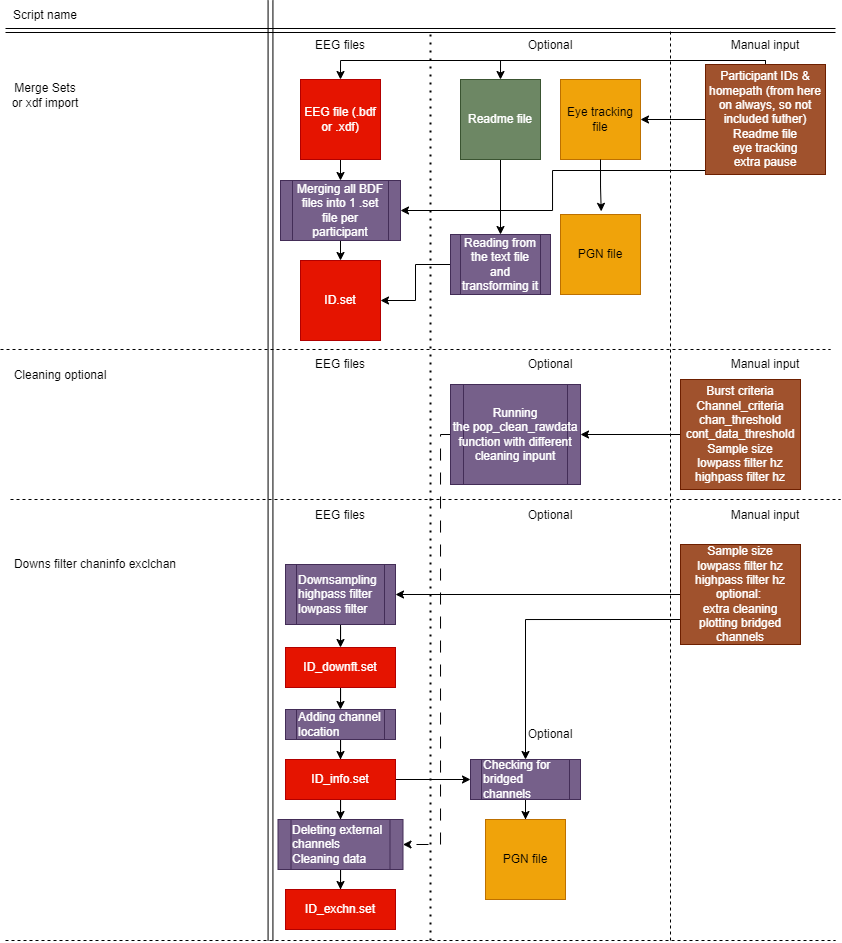

The diagram above was exported from draw.io. Its source (the exported page's mxGraphModel, read from the mxfile embedded in the PNG):
<mxGraphModel dx="819" dy="422" grid="1" gridSize="10" guides="1" tooltips="1" connect="1" arrows="1" fold="1" page="1" pageScale="1" pageWidth="1100" pageHeight="850" background="none" math="0" shadow="0">
  <root>
    <mxCell id="0" />
    <mxCell id="1" parent="0" />
    <mxCell id="CLoqDZqdGPKw1zDIY5jk-42" style="edgeStyle=orthogonalEdgeStyle;rounded=0;orthogonalLoop=1;jettySize=auto;html=1;exitX=0.5;exitY=1;exitDx=0;exitDy=0;entryX=0.5;entryY=0;entryDx=0;entryDy=0;" edge="1" parent="1" source="CLoqDZqdGPKw1zDIY5jk-16" target="CLoqDZqdGPKw1zDIY5jk-41">
      <mxGeometry relative="1" as="geometry" />
    </mxCell>
    <mxCell id="CLoqDZqdGPKw1zDIY5jk-16" value="Readme file" style="whiteSpace=wrap;html=1;aspect=fixed;fillColor=#6d8764;strokeColor=#3A5431;fontColor=#ffffff;" vertex="1" parent="1">
      <mxGeometry x="530" y="79" width="80" height="80" as="geometry" />
    </mxCell>
    <mxCell id="CLoqDZqdGPKw1zDIY5jk-39" style="edgeStyle=orthogonalEdgeStyle;rounded=0;orthogonalLoop=1;jettySize=auto;html=1;exitX=0.5;exitY=1;exitDx=0;exitDy=0;entryX=0.5;entryY=0;entryDx=0;entryDy=0;" edge="1" parent="1" source="CLoqDZqdGPKw1zDIY5jk-17" target="CLoqDZqdGPKw1zDIY5jk-37">
      <mxGeometry relative="1" as="geometry" />
    </mxCell>
    <mxCell id="CLoqDZqdGPKw1zDIY5jk-17" value="EEG file (.bdf or .xdf)" style="whiteSpace=wrap;html=1;aspect=fixed;fillColor=#e51400;fontColor=#ffffff;strokeColor=#B20000;" vertex="1" parent="1">
      <mxGeometry x="370" y="79" width="80" height="80" as="geometry" />
    </mxCell>
    <mxCell id="CLoqDZqdGPKw1zDIY5jk-18" value="Script name" style="text;html=1;align=center;verticalAlign=middle;whiteSpace=wrap;rounded=0;" vertex="1" parent="1">
      <mxGeometry x="80" width="70" height="30" as="geometry" />
    </mxCell>
    <mxCell id="CLoqDZqdGPKw1zDIY5jk-20" value="Merge Sets or xdf import" style="text;html=1;align=center;verticalAlign=middle;whiteSpace=wrap;rounded=0;" vertex="1" parent="1">
      <mxGeometry x="80" y="80" width="70" height="30" as="geometry" />
    </mxCell>
    <mxCell id="CLoqDZqdGPKw1zDIY5jk-21" value="" style="shape=link;html=1;rounded=0;width=4.857142857142858;" edge="1" parent="1">
      <mxGeometry width="100" relative="1" as="geometry">
        <mxPoint x="340" as="sourcePoint" />
        <mxPoint x="340" y="940" as="targetPoint" />
      </mxGeometry>
    </mxCell>
    <mxCell id="CLoqDZqdGPKw1zDIY5jk-22" value="" style="shape=link;html=1;rounded=0;" edge="1" parent="1">
      <mxGeometry width="100" relative="1" as="geometry">
        <mxPoint x="75" y="30" as="sourcePoint" />
        <mxPoint x="905" y="30" as="targetPoint" />
      </mxGeometry>
    </mxCell>
    <mxCell id="CLoqDZqdGPKw1zDIY5jk-23" value="Eye tracking file" style="whiteSpace=wrap;html=1;aspect=fixed;fillColor=#f0a30a;fontColor=#000000;strokeColor=#BD7000;" vertex="1" parent="1">
      <mxGeometry x="630" y="79" width="80" height="80" as="geometry" />
    </mxCell>
    <mxCell id="CLoqDZqdGPKw1zDIY5jk-25" value="Optional" style="text;html=1;align=center;verticalAlign=middle;whiteSpace=wrap;rounded=0;" vertex="1" parent="1">
      <mxGeometry x="590" y="30" width="60" height="30" as="geometry" />
    </mxCell>
    <mxCell id="CLoqDZqdGPKw1zDIY5jk-26" value="ID.set" style="whiteSpace=wrap;html=1;aspect=fixed;fillColor=#e51400;fontColor=#ffffff;strokeColor=#B20000;" vertex="1" parent="1">
      <mxGeometry x="370" y="260" width="80" height="80" as="geometry" />
    </mxCell>
    <mxCell id="CLoqDZqdGPKw1zDIY5jk-29" value="PGN file" style="whiteSpace=wrap;html=1;aspect=fixed;fillColor=#f0a30a;fontColor=#000000;strokeColor=#BD7000;" vertex="1" parent="1">
      <mxGeometry x="630" y="214" width="80" height="80" as="geometry" />
    </mxCell>
    <mxCell id="CLoqDZqdGPKw1zDIY5jk-30" style="edgeStyle=orthogonalEdgeStyle;rounded=0;orthogonalLoop=1;jettySize=auto;html=1;exitX=0.5;exitY=1;exitDx=0;exitDy=0;entryX=0.509;entryY=-0.039;entryDx=0;entryDy=0;entryPerimeter=0;" edge="1" parent="1" source="CLoqDZqdGPKw1zDIY5jk-23" target="CLoqDZqdGPKw1zDIY5jk-29">
      <mxGeometry relative="1" as="geometry" />
    </mxCell>
    <mxCell id="CLoqDZqdGPKw1zDIY5jk-31" value="Downs filter chaninfo exclchan" style="text;html=1;align=center;verticalAlign=middle;whiteSpace=wrap;rounded=0;" vertex="1" parent="1">
      <mxGeometry x="80" y="549" width="170" height="30" as="geometry" />
    </mxCell>
    <mxCell id="CLoqDZqdGPKw1zDIY5jk-32" value="" style="endArrow=none;dashed=1;html=1;rounded=0;" edge="1" parent="1">
      <mxGeometry width="50" height="50" relative="1" as="geometry">
        <mxPoint x="70" y="349" as="sourcePoint" />
        <mxPoint x="900" y="349" as="targetPoint" />
      </mxGeometry>
    </mxCell>
    <mxCell id="CLoqDZqdGPKw1zDIY5jk-40" style="edgeStyle=orthogonalEdgeStyle;rounded=0;orthogonalLoop=1;jettySize=auto;html=1;exitX=0.5;exitY=1;exitDx=0;exitDy=0;entryX=0.5;entryY=0;entryDx=0;entryDy=0;" edge="1" parent="1" source="CLoqDZqdGPKw1zDIY5jk-37" target="CLoqDZqdGPKw1zDIY5jk-26">
      <mxGeometry relative="1" as="geometry" />
    </mxCell>
    <mxCell id="CLoqDZqdGPKw1zDIY5jk-37" value="&lt;div&gt;&lt;br&gt;&lt;/div&gt;&lt;div&gt;Merging all BDF files into 1 .set file per participant&lt;/div&gt;&lt;div&gt;&lt;br&gt;&lt;/div&gt;" style="shape=process;whiteSpace=wrap;html=1;backgroundOutline=1;fillColor=#76608a;fontColor=#ffffff;strokeColor=#432D57;" vertex="1" parent="1">
      <mxGeometry x="350" y="180" width="120" height="60" as="geometry" />
    </mxCell>
    <mxCell id="CLoqDZqdGPKw1zDIY5jk-43" style="edgeStyle=orthogonalEdgeStyle;rounded=0;orthogonalLoop=1;jettySize=auto;html=1;exitX=0;exitY=0.5;exitDx=0;exitDy=0;entryX=1;entryY=0.5;entryDx=0;entryDy=0;" edge="1" parent="1" source="CLoqDZqdGPKw1zDIY5jk-41" target="CLoqDZqdGPKw1zDIY5jk-26">
      <mxGeometry relative="1" as="geometry" />
    </mxCell>
    <mxCell id="CLoqDZqdGPKw1zDIY5jk-41" value="&lt;div&gt;Reading from the text file and transforming it&lt;/div&gt;" style="shape=process;whiteSpace=wrap;html=1;backgroundOutline=1;fillColor=#76608a;fontColor=#ffffff;strokeColor=#432D57;" vertex="1" parent="1">
      <mxGeometry x="520" y="234" width="100" height="60" as="geometry" />
    </mxCell>
    <mxCell id="CLoqDZqdGPKw1zDIY5jk-44" value="" style="endArrow=none;dashed=1;html=1;dashPattern=1 3;strokeWidth=2;rounded=0;" edge="1" parent="1">
      <mxGeometry width="50" height="50" relative="1" as="geometry">
        <mxPoint x="500" y="940" as="sourcePoint" />
        <mxPoint x="500" y="30" as="targetPoint" />
      </mxGeometry>
    </mxCell>
    <mxCell id="CLoqDZqdGPKw1zDIY5jk-52" style="edgeStyle=orthogonalEdgeStyle;rounded=0;orthogonalLoop=1;jettySize=auto;html=1;entryX=0.5;entryY=0;entryDx=0;entryDy=0;" edge="1" parent="1" source="CLoqDZqdGPKw1zDIY5jk-46" target="CLoqDZqdGPKw1zDIY5jk-47">
      <mxGeometry relative="1" as="geometry" />
    </mxCell>
    <mxCell id="CLoqDZqdGPKw1zDIY5jk-46" value="&lt;span style=&quot;background-color: initial;&quot;&gt;Downsampling&lt;/span&gt;&lt;br&gt;&lt;span style=&quot;background-color: initial;&quot;&gt;highpass filter&lt;/span&gt;&lt;br&gt;&lt;span style=&quot;background-color: initial;&quot;&gt;lowpass filter&lt;/span&gt;" style="shape=process;whiteSpace=wrap;html=1;backgroundOutline=1;fillColor=#76608a;fontColor=#ffffff;strokeColor=#432D57;align=left;" vertex="1" parent="1">
      <mxGeometry x="355" y="564" width="110" height="60" as="geometry" />
    </mxCell>
    <mxCell id="CLoqDZqdGPKw1zDIY5jk-64" style="edgeStyle=orthogonalEdgeStyle;rounded=0;orthogonalLoop=1;jettySize=auto;html=1;entryX=0.5;entryY=0;entryDx=0;entryDy=0;" edge="1" parent="1" source="CLoqDZqdGPKw1zDIY5jk-47" target="CLoqDZqdGPKw1zDIY5jk-56">
      <mxGeometry relative="1" as="geometry" />
    </mxCell>
    <mxCell id="CLoqDZqdGPKw1zDIY5jk-47" value="ID_downft.set" style="whiteSpace=wrap;html=1;fillColor=#e51400;fontColor=#ffffff;strokeColor=#B20000;" vertex="1" parent="1">
      <mxGeometry x="355" y="647" width="110" height="40" as="geometry" />
    </mxCell>
    <mxCell id="CLoqDZqdGPKw1zDIY5jk-73" style="edgeStyle=orthogonalEdgeStyle;rounded=0;orthogonalLoop=1;jettySize=auto;html=1;exitX=0;exitY=0.75;exitDx=0;exitDy=0;entryX=0.5;entryY=0;entryDx=0;entryDy=0;" edge="1" parent="1" source="CLoqDZqdGPKw1zDIY5jk-48" target="CLoqDZqdGPKw1zDIY5jk-58">
      <mxGeometry relative="1" as="geometry" />
    </mxCell>
    <mxCell id="CLoqDZqdGPKw1zDIY5jk-80" style="edgeStyle=orthogonalEdgeStyle;rounded=0;orthogonalLoop=1;jettySize=auto;html=1;entryX=1;entryY=0.5;entryDx=0;entryDy=0;" edge="1" parent="1" source="CLoqDZqdGPKw1zDIY5jk-48" target="CLoqDZqdGPKw1zDIY5jk-46">
      <mxGeometry relative="1" as="geometry" />
    </mxCell>
    <mxCell id="CLoqDZqdGPKw1zDIY5jk-48" value="Sample size&lt;br&gt;lowpass filter hz&lt;br&gt;highpass filter hz&lt;br&gt;optional:&amp;nbsp;&lt;br&gt;extra cleaning&lt;br&gt;plotting bridged channels" style="rounded=0;whiteSpace=wrap;html=1;fillColor=#a0522d;fontColor=#ffffff;strokeColor=#6D1F00;" vertex="1" parent="1">
      <mxGeometry x="750" y="544" width="120" height="100" as="geometry" />
    </mxCell>
    <mxCell id="CLoqDZqdGPKw1zDIY5jk-65" style="edgeStyle=orthogonalEdgeStyle;rounded=0;orthogonalLoop=1;jettySize=auto;html=1;entryX=0.5;entryY=0;entryDx=0;entryDy=0;" edge="1" parent="1" source="CLoqDZqdGPKw1zDIY5jk-56" target="CLoqDZqdGPKw1zDIY5jk-57">
      <mxGeometry relative="1" as="geometry" />
    </mxCell>
    <mxCell id="CLoqDZqdGPKw1zDIY5jk-56" value="Adding channel location&lt;br&gt;" style="shape=process;whiteSpace=wrap;html=1;backgroundOutline=1;fillColor=#76608a;fontColor=#ffffff;strokeColor=#432D57;align=left;" vertex="1" parent="1">
      <mxGeometry x="355" y="709" width="110" height="30" as="geometry" />
    </mxCell>
    <mxCell id="CLoqDZqdGPKw1zDIY5jk-68" style="edgeStyle=orthogonalEdgeStyle;rounded=0;orthogonalLoop=1;jettySize=auto;html=1;entryX=0.5;entryY=0;entryDx=0;entryDy=0;" edge="1" parent="1" source="CLoqDZqdGPKw1zDIY5jk-57" target="CLoqDZqdGPKw1zDIY5jk-62">
      <mxGeometry relative="1" as="geometry" />
    </mxCell>
    <mxCell id="CLoqDZqdGPKw1zDIY5jk-70" style="edgeStyle=orthogonalEdgeStyle;rounded=0;orthogonalLoop=1;jettySize=auto;html=1;exitX=1;exitY=0.5;exitDx=0;exitDy=0;entryX=0;entryY=0.5;entryDx=0;entryDy=0;" edge="1" parent="1" source="CLoqDZqdGPKw1zDIY5jk-57" target="CLoqDZqdGPKw1zDIY5jk-58">
      <mxGeometry relative="1" as="geometry" />
    </mxCell>
    <mxCell id="CLoqDZqdGPKw1zDIY5jk-57" value="ID_info.set" style="whiteSpace=wrap;html=1;fillColor=#e51400;fontColor=#ffffff;strokeColor=#B20000;" vertex="1" parent="1">
      <mxGeometry x="355" y="759" width="110" height="40" as="geometry" />
    </mxCell>
    <mxCell id="CLoqDZqdGPKw1zDIY5jk-71" style="edgeStyle=orthogonalEdgeStyle;rounded=0;orthogonalLoop=1;jettySize=auto;html=1;entryX=0.5;entryY=0;entryDx=0;entryDy=0;" edge="1" parent="1" source="CLoqDZqdGPKw1zDIY5jk-58" target="CLoqDZqdGPKw1zDIY5jk-61">
      <mxGeometry relative="1" as="geometry" />
    </mxCell>
    <mxCell id="CLoqDZqdGPKw1zDIY5jk-58" value="Checking for bridged channels" style="shape=process;whiteSpace=wrap;html=1;backgroundOutline=1;fillColor=#76608a;fontColor=#ffffff;strokeColor=#432D57;align=left;" vertex="1" parent="1">
      <mxGeometry x="540" y="759" width="110" height="40" as="geometry" />
    </mxCell>
    <mxCell id="CLoqDZqdGPKw1zDIY5jk-59" value="Optional" style="text;html=1;align=center;verticalAlign=middle;whiteSpace=wrap;rounded=0;" vertex="1" parent="1">
      <mxGeometry x="590" y="719" width="60" height="30" as="geometry" />
    </mxCell>
    <mxCell id="CLoqDZqdGPKw1zDIY5jk-60" value="" style="endArrow=none;dashed=1;html=1;rounded=0;" edge="1" parent="1">
      <mxGeometry width="50" height="50" relative="1" as="geometry">
        <mxPoint x="740" y="940" as="sourcePoint" />
        <mxPoint x="740" y="30" as="targetPoint" />
      </mxGeometry>
    </mxCell>
    <mxCell id="CLoqDZqdGPKw1zDIY5jk-61" value="PGN file" style="whiteSpace=wrap;html=1;aspect=fixed;fillColor=#f0a30a;fontColor=#000000;strokeColor=#BD7000;" vertex="1" parent="1">
      <mxGeometry x="555" y="819" width="80" height="80" as="geometry" />
    </mxCell>
    <mxCell id="CLoqDZqdGPKw1zDIY5jk-69" style="edgeStyle=orthogonalEdgeStyle;rounded=0;orthogonalLoop=1;jettySize=auto;html=1;entryX=0.5;entryY=0;entryDx=0;entryDy=0;" edge="1" parent="1" source="CLoqDZqdGPKw1zDIY5jk-62" target="CLoqDZqdGPKw1zDIY5jk-63">
      <mxGeometry relative="1" as="geometry" />
    </mxCell>
    <mxCell id="CLoqDZqdGPKw1zDIY5jk-62" value="Deleting external channels&lt;br&gt;Cleaning data&amp;nbsp;" style="shape=process;whiteSpace=wrap;html=1;backgroundOutline=1;fillColor=#76608a;fontColor=#ffffff;strokeColor=#432D57;align=left;" vertex="1" parent="1">
      <mxGeometry x="347.5" y="819" width="125" height="50" as="geometry" />
    </mxCell>
    <mxCell id="CLoqDZqdGPKw1zDIY5jk-63" value="ID_exchn&lt;span style=&quot;background-color: initial;&quot;&gt;.set&lt;/span&gt;" style="whiteSpace=wrap;html=1;fillColor=#e51400;fontColor=#ffffff;strokeColor=#B20000;" vertex="1" parent="1">
      <mxGeometry x="355" y="889" width="110" height="40" as="geometry" />
    </mxCell>
    <mxCell id="CLoqDZqdGPKw1zDIY5jk-74" value="" style="endArrow=none;dashed=1;html=1;rounded=0;" edge="1" parent="1">
      <mxGeometry width="50" height="50" relative="1" as="geometry">
        <mxPoint x="75" y="940" as="sourcePoint" />
        <mxPoint x="905" y="940" as="targetPoint" />
      </mxGeometry>
    </mxCell>
    <mxCell id="CLoqDZqdGPKw1zDIY5jk-75" value="Cleaning optional" style="text;html=1;align=center;verticalAlign=middle;whiteSpace=wrap;rounded=0;" vertex="1" parent="1">
      <mxGeometry x="80" y="360" width="100" height="30" as="geometry" />
    </mxCell>
    <mxCell id="CLoqDZqdGPKw1zDIY5jk-103" style="edgeStyle=orthogonalEdgeStyle;rounded=0;orthogonalLoop=1;jettySize=auto;html=1;entryX=1;entryY=0.5;entryDx=0;entryDy=0;dashed=1;dashPattern=12 12;" edge="1" parent="1" source="CLoqDZqdGPKw1zDIY5jk-81" target="CLoqDZqdGPKw1zDIY5jk-62">
      <mxGeometry relative="1" as="geometry">
        <Array as="points">
          <mxPoint x="510" y="434" />
          <mxPoint x="510" y="844" />
        </Array>
      </mxGeometry>
    </mxCell>
    <mxCell id="CLoqDZqdGPKw1zDIY5jk-81" value="Running the&amp;nbsp;pop_clean_rawdata function with different cleaning inpunt" style="shape=process;whiteSpace=wrap;html=1;backgroundOutline=1;fillColor=#76608a;fontColor=#ffffff;strokeColor=#432D57;" vertex="1" parent="1">
      <mxGeometry x="520" y="384" width="130" height="100" as="geometry" />
    </mxCell>
    <mxCell id="CLoqDZqdGPKw1zDIY5jk-84" style="edgeStyle=orthogonalEdgeStyle;rounded=0;orthogonalLoop=1;jettySize=auto;html=1;entryX=1;entryY=0.5;entryDx=0;entryDy=0;" edge="1" parent="1" source="CLoqDZqdGPKw1zDIY5jk-83" target="CLoqDZqdGPKw1zDIY5jk-81">
      <mxGeometry relative="1" as="geometry" />
    </mxCell>
    <mxCell id="CLoqDZqdGPKw1zDIY5jk-83" value="Burst criteria&lt;br&gt;Channel_criteria&lt;br&gt;chan_threshold&lt;br&gt;cont_data_threshold&lt;br&gt;Sample size&lt;br style=&quot;border-color: var(--border-color);&quot;&gt;lowpass filter hz&lt;br style=&quot;border-color: var(--border-color);&quot;&gt;highpass filter hz" style="rounded=0;whiteSpace=wrap;html=1;fillColor=#a0522d;fontColor=#ffffff;strokeColor=#6D1F00;" vertex="1" parent="1">
      <mxGeometry x="750" y="379" width="120" height="110" as="geometry" />
    </mxCell>
    <mxCell id="CLoqDZqdGPKw1zDIY5jk-85" value="" style="endArrow=none;dashed=1;html=1;rounded=0;" edge="1" parent="1">
      <mxGeometry width="50" height="50" relative="1" as="geometry">
        <mxPoint x="80" y="499" as="sourcePoint" />
        <mxPoint x="910" y="499" as="targetPoint" />
      </mxGeometry>
    </mxCell>
    <mxCell id="CLoqDZqdGPKw1zDIY5jk-86" value="Manual input" style="text;html=1;align=center;verticalAlign=middle;whiteSpace=wrap;rounded=0;" vertex="1" parent="1">
      <mxGeometry x="790" y="30" width="90" height="30" as="geometry" />
    </mxCell>
    <mxCell id="CLoqDZqdGPKw1zDIY5jk-87" value="EEG files" style="text;html=1;align=center;verticalAlign=middle;whiteSpace=wrap;rounded=0;" vertex="1" parent="1">
      <mxGeometry x="380" y="30" width="60" height="30" as="geometry" />
    </mxCell>
    <mxCell id="CLoqDZqdGPKw1zDIY5jk-88" value="Optional" style="text;html=1;align=center;verticalAlign=middle;whiteSpace=wrap;rounded=0;" vertex="1" parent="1">
      <mxGeometry x="590" y="349" width="60" height="30" as="geometry" />
    </mxCell>
    <mxCell id="CLoqDZqdGPKw1zDIY5jk-89" value="Manual input" style="text;html=1;align=center;verticalAlign=middle;whiteSpace=wrap;rounded=0;" vertex="1" parent="1">
      <mxGeometry x="790" y="349" width="90" height="30" as="geometry" />
    </mxCell>
    <mxCell id="CLoqDZqdGPKw1zDIY5jk-90" value="EEG files" style="text;html=1;align=center;verticalAlign=middle;whiteSpace=wrap;rounded=0;" vertex="1" parent="1">
      <mxGeometry x="380" y="349" width="60" height="30" as="geometry" />
    </mxCell>
    <mxCell id="CLoqDZqdGPKw1zDIY5jk-95" style="edgeStyle=orthogonalEdgeStyle;rounded=0;orthogonalLoop=1;jettySize=auto;html=1;entryX=1;entryY=0.5;entryDx=0;entryDy=0;" edge="1" parent="1" source="CLoqDZqdGPKw1zDIY5jk-91" target="CLoqDZqdGPKw1zDIY5jk-23">
      <mxGeometry relative="1" as="geometry" />
    </mxCell>
    <mxCell id="CLoqDZqdGPKw1zDIY5jk-96" style="edgeStyle=orthogonalEdgeStyle;rounded=0;orthogonalLoop=1;jettySize=auto;html=1;entryX=0.5;entryY=0;entryDx=0;entryDy=0;" edge="1" parent="1" source="CLoqDZqdGPKw1zDIY5jk-91" target="CLoqDZqdGPKw1zDIY5jk-16">
      <mxGeometry relative="1" as="geometry">
        <Array as="points">
          <mxPoint x="835" y="60" />
          <mxPoint x="570" y="60" />
        </Array>
      </mxGeometry>
    </mxCell>
    <mxCell id="CLoqDZqdGPKw1zDIY5jk-98" style="edgeStyle=orthogonalEdgeStyle;rounded=0;orthogonalLoop=1;jettySize=auto;html=1;exitX=0.5;exitY=0;exitDx=0;exitDy=0;entryX=0.5;entryY=0;entryDx=0;entryDy=0;" edge="1" parent="1" source="CLoqDZqdGPKw1zDIY5jk-91" target="CLoqDZqdGPKw1zDIY5jk-17">
      <mxGeometry relative="1" as="geometry">
        <Array as="points">
          <mxPoint x="835" y="60" />
          <mxPoint x="410" y="60" />
        </Array>
      </mxGeometry>
    </mxCell>
    <mxCell id="CLoqDZqdGPKw1zDIY5jk-99" style="edgeStyle=orthogonalEdgeStyle;rounded=0;orthogonalLoop=1;jettySize=auto;html=1;entryX=1;entryY=0.5;entryDx=0;entryDy=0;" edge="1" parent="1" source="CLoqDZqdGPKw1zDIY5jk-91" target="CLoqDZqdGPKw1zDIY5jk-37">
      <mxGeometry relative="1" as="geometry">
        <Array as="points">
          <mxPoint x="622" y="170" />
          <mxPoint x="622" y="210" />
        </Array>
      </mxGeometry>
    </mxCell>
    <mxCell id="CLoqDZqdGPKw1zDIY5jk-91" value="Participant IDs &amp;amp; homepath (from here on always, so not included futher)&lt;br&gt;Readme file&lt;br&gt;eye tracking&lt;br&gt;extra pause" style="rounded=0;whiteSpace=wrap;html=1;fillColor=#a0522d;fontColor=#ffffff;strokeColor=#6D1F00;" vertex="1" parent="1">
      <mxGeometry x="775" y="64" width="120" height="110" as="geometry" />
    </mxCell>
    <mxCell id="CLoqDZqdGPKw1zDIY5jk-100" value="Optional" style="text;html=1;align=center;verticalAlign=middle;whiteSpace=wrap;rounded=0;" vertex="1" parent="1">
      <mxGeometry x="590" y="500" width="60" height="30" as="geometry" />
    </mxCell>
    <mxCell id="CLoqDZqdGPKw1zDIY5jk-101" value="Manual input" style="text;html=1;align=center;verticalAlign=middle;whiteSpace=wrap;rounded=0;" vertex="1" parent="1">
      <mxGeometry x="790" y="500" width="90" height="30" as="geometry" />
    </mxCell>
    <mxCell id="CLoqDZqdGPKw1zDIY5jk-102" value="EEG files" style="text;html=1;align=center;verticalAlign=middle;whiteSpace=wrap;rounded=0;" vertex="1" parent="1">
      <mxGeometry x="380" y="500" width="60" height="30" as="geometry" />
    </mxCell>
  </root>
</mxGraphModel>